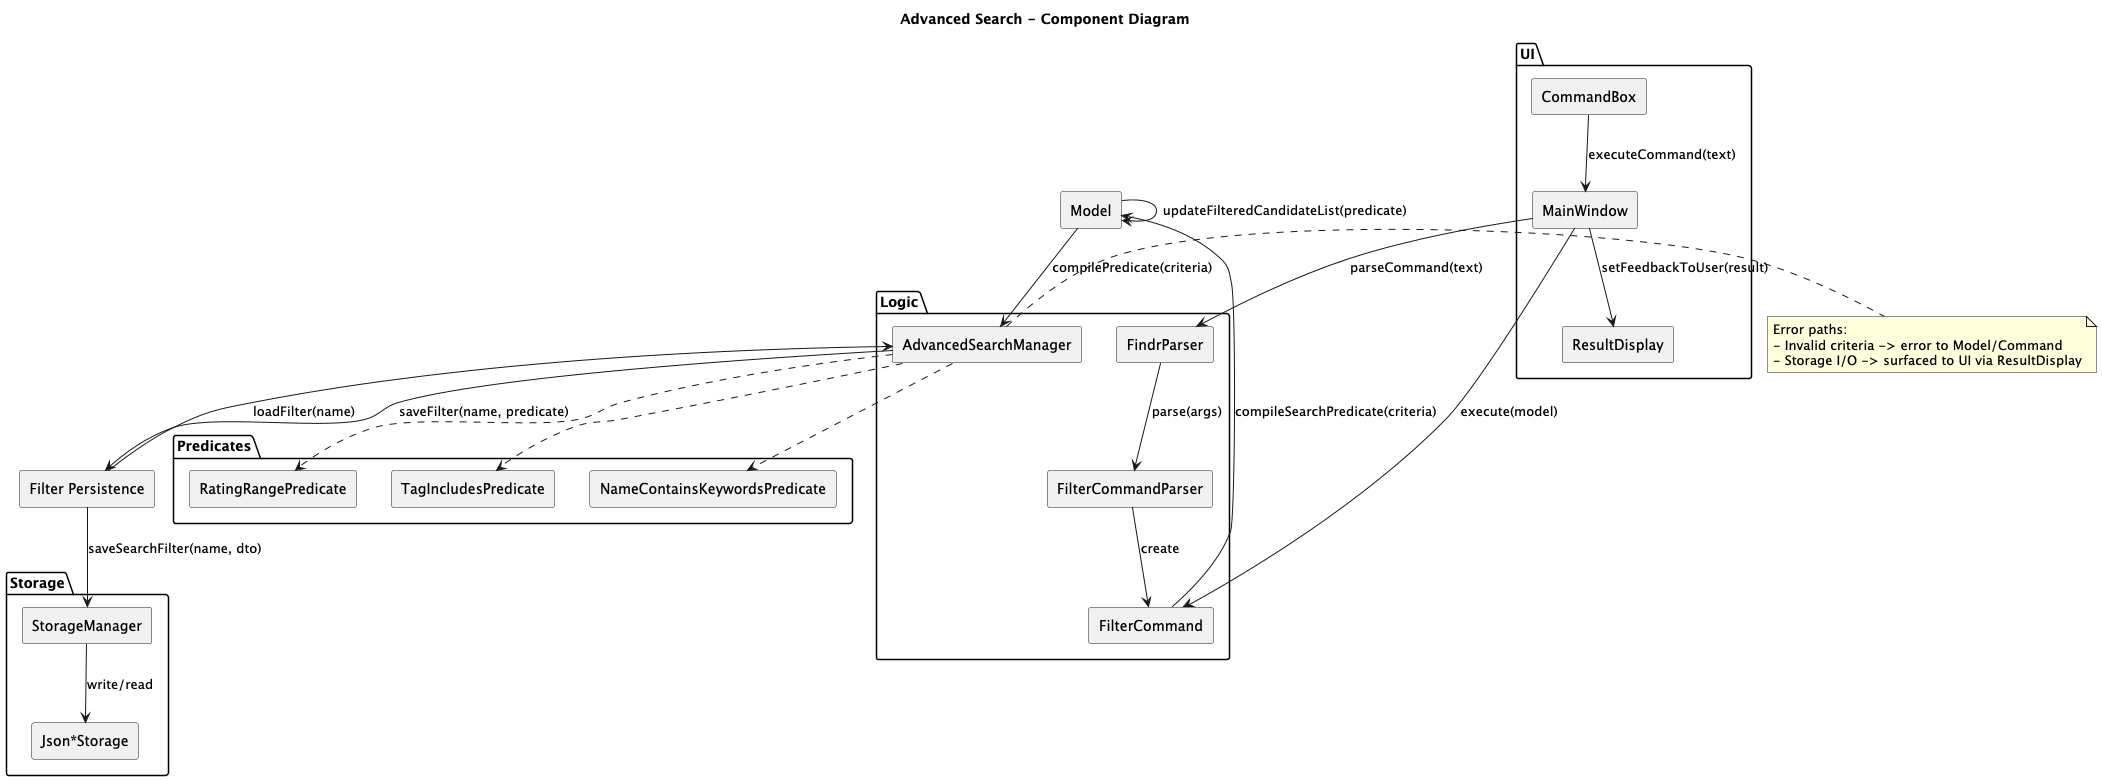

The diagram above was rendered by PlantUML. Its source (embedded in the PNG):
@startuml SearchComponents
title Advanced Search - Component Diagram

skinparam componentStyle rectangle

package UI {
  [MainWindow]
  [CommandBox]
  [ResultDisplay]
}

package Logic {
  [FindrParser]
  [FilterCommandParser]
  [FilterCommand]
  [AdvancedSearchManager]
}

package Storage {
  [StorageManager]
  [Json*Storage]
}

package Predicates {
  [NameContainsKeywordsPredicate]
  [RatingRangePredicate]
  [TagIncludesPredicate]
}

[CommandBox] --> [MainWindow] : executeCommand(text)
[MainWindow] --> [FindrParser] : parseCommand(text)
[FindrParser] --> [FilterCommandParser] : parse(args)
[FilterCommandParser] --> [FilterCommand] : create
[MainWindow] --> [FilterCommand] : execute(model)

[FilterCommand] --> [Model] : compileSearchPredicate(criteria)
[Model] --> [AdvancedSearchManager] : compilePredicate(criteria)
[AdvancedSearchManager] ..> [NameContainsKeywordsPredicate]
[AdvancedSearchManager] ..> [RatingRangePredicate]
[AdvancedSearchManager] ..> [TagIncludesPredicate]
[Model] --> [Model] : updateFilteredCandidateList(predicate)
[MainWindow] --> [ResultDisplay] : setFeedbackToUser(result)

component "Filter Persistence" as FP
[AdvancedSearchManager] --> FP : saveFilter(name, predicate)
FP --> [StorageManager] : saveSearchFilter(name, dto)
[StorageManager] --> [Json*Storage] : write/read
[AdvancedSearchManager] <-- FP : loadFilter(name)

note right of [AdvancedSearchManager]
Error paths:
- Invalid criteria -> error to Model/Command
- Storage I/O -> surfaced to UI via ResultDisplay
end note

@enduml